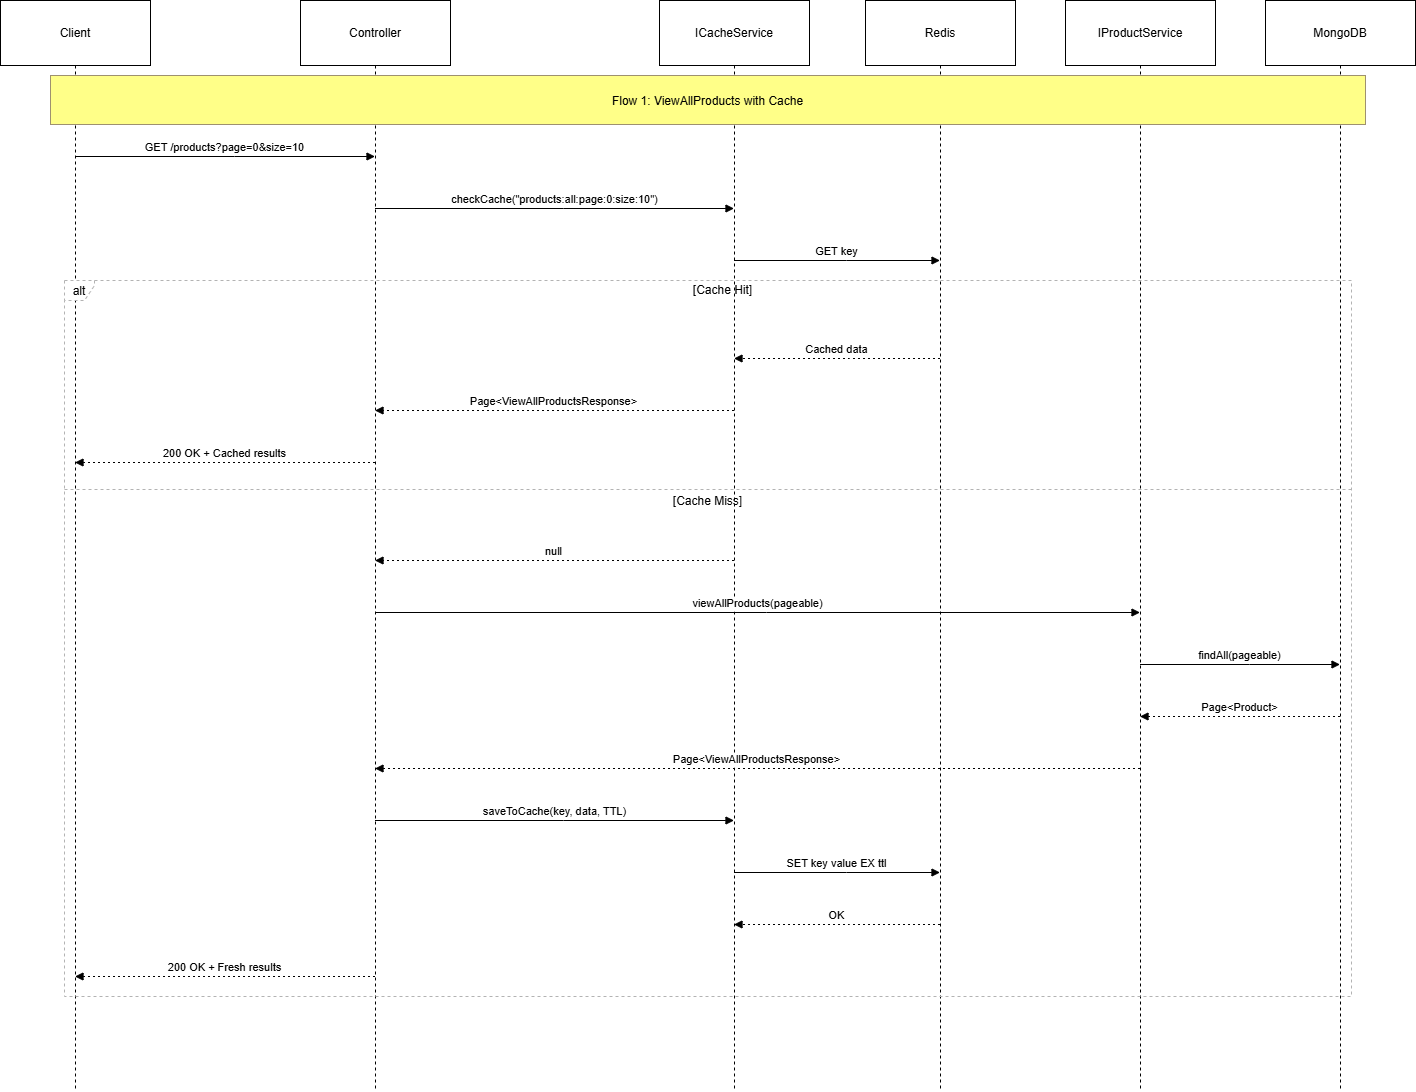

The diagram above was exported from draw.io. Its source (the exported page's mxGraphModel, read from the mxfile embedded in the PNG):
<mxGraphModel dx="872" dy="577" grid="1" gridSize="10" guides="1" tooltips="1" connect="1" arrows="1" fold="1" page="1" pageScale="1" pageWidth="850" pageHeight="1100" math="0" shadow="0">
  <root>
    <mxCell id="0" />
    <mxCell id="1" parent="0" />
    <mxCell id="DJNXZ-BwBiKwSJtIgrxD-1" value="Client" style="shape=umlLifeline;perimeter=lifelinePerimeter;whiteSpace=wrap;container=1;dropTarget=0;collapsible=0;recursiveResize=0;outlineConnect=0;portConstraint=eastwest;newEdgeStyle={&quot;edgeStyle&quot;:&quot;elbowEdgeStyle&quot;,&quot;elbow&quot;:&quot;vertical&quot;,&quot;curved&quot;:0,&quot;rounded&quot;:0};size=65;" parent="1" vertex="1">
      <mxGeometry x="20" y="20" width="150" height="1091" as="geometry" />
    </mxCell>
    <mxCell id="DJNXZ-BwBiKwSJtIgrxD-2" value="Controller" style="shape=umlLifeline;perimeter=lifelinePerimeter;whiteSpace=wrap;container=1;dropTarget=0;collapsible=0;recursiveResize=0;outlineConnect=0;portConstraint=eastwest;newEdgeStyle={&quot;edgeStyle&quot;:&quot;elbowEdgeStyle&quot;,&quot;elbow&quot;:&quot;vertical&quot;,&quot;curved&quot;:0,&quot;rounded&quot;:0};size=65;" parent="1" vertex="1">
      <mxGeometry x="320" y="20" width="150" height="1091" as="geometry" />
    </mxCell>
    <mxCell id="DJNXZ-BwBiKwSJtIgrxD-3" value="ICacheService" style="shape=umlLifeline;perimeter=lifelinePerimeter;whiteSpace=wrap;container=1;dropTarget=0;collapsible=0;recursiveResize=0;outlineConnect=0;portConstraint=eastwest;newEdgeStyle={&quot;edgeStyle&quot;:&quot;elbowEdgeStyle&quot;,&quot;elbow&quot;:&quot;vertical&quot;,&quot;curved&quot;:0,&quot;rounded&quot;:0};size=65;" parent="1" vertex="1">
      <mxGeometry x="679" y="20" width="150" height="1091" as="geometry" />
    </mxCell>
    <mxCell id="DJNXZ-BwBiKwSJtIgrxD-4" value="Redis" style="shape=umlLifeline;perimeter=lifelinePerimeter;whiteSpace=wrap;container=1;dropTarget=0;collapsible=0;recursiveResize=0;outlineConnect=0;portConstraint=eastwest;newEdgeStyle={&quot;edgeStyle&quot;:&quot;elbowEdgeStyle&quot;,&quot;elbow&quot;:&quot;vertical&quot;,&quot;curved&quot;:0,&quot;rounded&quot;:0};size=65;" parent="1" vertex="1">
      <mxGeometry x="885" y="20" width="150" height="1091" as="geometry" />
    </mxCell>
    <mxCell id="DJNXZ-BwBiKwSJtIgrxD-5" value="IProductService" style="shape=umlLifeline;perimeter=lifelinePerimeter;whiteSpace=wrap;container=1;dropTarget=0;collapsible=0;recursiveResize=0;outlineConnect=0;portConstraint=eastwest;newEdgeStyle={&quot;edgeStyle&quot;:&quot;elbowEdgeStyle&quot;,&quot;elbow&quot;:&quot;vertical&quot;,&quot;curved&quot;:0,&quot;rounded&quot;:0};size=65;" parent="1" vertex="1">
      <mxGeometry x="1085" y="20" width="150" height="1091" as="geometry" />
    </mxCell>
    <mxCell id="DJNXZ-BwBiKwSJtIgrxD-6" value="MongoDB" style="shape=umlLifeline;perimeter=lifelinePerimeter;whiteSpace=wrap;container=1;dropTarget=0;collapsible=0;recursiveResize=0;outlineConnect=0;portConstraint=eastwest;newEdgeStyle={&quot;edgeStyle&quot;:&quot;elbowEdgeStyle&quot;,&quot;elbow&quot;:&quot;vertical&quot;,&quot;curved&quot;:0,&quot;rounded&quot;:0};size=65;" parent="1" vertex="1">
      <mxGeometry x="1285" y="20" width="150" height="1091" as="geometry" />
    </mxCell>
    <mxCell id="DJNXZ-BwBiKwSJtIgrxD-7" value="alt" style="shape=umlFrame;dashed=1;pointerEvents=0;dropTarget=0;strokeColor=#B3B3B3;height=20;width=30" parent="1" vertex="1">
      <mxGeometry x="84" y="300" width="1287" height="716" as="geometry" />
    </mxCell>
    <mxCell id="DJNXZ-BwBiKwSJtIgrxD-8" value="[Cache Hit]" style="text;strokeColor=none;fillColor=none;align=center;verticalAlign=middle;whiteSpace=wrap;" parent="DJNXZ-BwBiKwSJtIgrxD-7" vertex="1">
      <mxGeometry x="30" width="1257" height="20" as="geometry" />
    </mxCell>
    <mxCell id="DJNXZ-BwBiKwSJtIgrxD-9" value="[Cache Miss]" style="shape=line;dashed=1;whiteSpace=wrap;verticalAlign=top;labelPosition=center;verticalLabelPosition=middle;align=center;strokeColor=#B3B3B3;" parent="DJNXZ-BwBiKwSJtIgrxD-7" vertex="1">
      <mxGeometry y="207" width="1287" height="4" as="geometry" />
    </mxCell>
    <mxCell id="DJNXZ-BwBiKwSJtIgrxD-10" value="GET /products?page=0&amp;size=10" style="verticalAlign=bottom;edgeStyle=elbowEdgeStyle;elbow=vertical;curved=0;rounded=0;endArrow=block;" parent="1" source="DJNXZ-BwBiKwSJtIgrxD-1" target="DJNXZ-BwBiKwSJtIgrxD-2" edge="1">
      <mxGeometry relative="1" as="geometry">
        <Array as="points">
          <mxPoint x="254" y="176" />
        </Array>
      </mxGeometry>
    </mxCell>
    <mxCell id="DJNXZ-BwBiKwSJtIgrxD-11" value="checkCache(&quot;products:all:page:0:size:10&quot;)" style="verticalAlign=bottom;edgeStyle=elbowEdgeStyle;elbow=vertical;curved=0;rounded=0;endArrow=block;" parent="1" source="DJNXZ-BwBiKwSJtIgrxD-2" target="DJNXZ-BwBiKwSJtIgrxD-3" edge="1">
      <mxGeometry relative="1" as="geometry">
        <Array as="points">
          <mxPoint x="583" y="228" />
        </Array>
      </mxGeometry>
    </mxCell>
    <mxCell id="DJNXZ-BwBiKwSJtIgrxD-12" value="GET key" style="verticalAlign=bottom;edgeStyle=elbowEdgeStyle;elbow=vertical;curved=0;rounded=0;endArrow=block;" parent="1" source="DJNXZ-BwBiKwSJtIgrxD-3" target="DJNXZ-BwBiKwSJtIgrxD-4" edge="1">
      <mxGeometry relative="1" as="geometry">
        <Array as="points">
          <mxPoint x="866" y="280" />
        </Array>
      </mxGeometry>
    </mxCell>
    <mxCell id="DJNXZ-BwBiKwSJtIgrxD-13" value="Cached data" style="verticalAlign=bottom;edgeStyle=elbowEdgeStyle;elbow=vertical;curved=0;rounded=0;dashed=1;dashPattern=2 3;endArrow=block;" parent="1" source="DJNXZ-BwBiKwSJtIgrxD-4" target="DJNXZ-BwBiKwSJtIgrxD-3" edge="1">
      <mxGeometry relative="1" as="geometry">
        <Array as="points">
          <mxPoint x="869" y="378" />
        </Array>
      </mxGeometry>
    </mxCell>
    <mxCell id="DJNXZ-BwBiKwSJtIgrxD-14" value="Page&lt;ViewAllProductsResponse&gt;" style="verticalAlign=bottom;edgeStyle=elbowEdgeStyle;elbow=vertical;curved=0;rounded=0;dashed=1;dashPattern=2 3;endArrow=block;" parent="1" source="DJNXZ-BwBiKwSJtIgrxD-3" target="DJNXZ-BwBiKwSJtIgrxD-2" edge="1">
      <mxGeometry relative="1" as="geometry">
        <Array as="points">
          <mxPoint x="586" y="430" />
        </Array>
      </mxGeometry>
    </mxCell>
    <mxCell id="DJNXZ-BwBiKwSJtIgrxD-15" value="200 OK + Cached results" style="verticalAlign=bottom;edgeStyle=elbowEdgeStyle;elbow=vertical;curved=0;rounded=0;dashed=1;dashPattern=2 3;endArrow=block;" parent="1" source="DJNXZ-BwBiKwSJtIgrxD-2" target="DJNXZ-BwBiKwSJtIgrxD-1" edge="1">
      <mxGeometry relative="1" as="geometry">
        <Array as="points">
          <mxPoint x="257" y="482" />
        </Array>
      </mxGeometry>
    </mxCell>
    <mxCell id="DJNXZ-BwBiKwSJtIgrxD-16" value="null" style="verticalAlign=bottom;edgeStyle=elbowEdgeStyle;elbow=vertical;curved=0;rounded=0;dashed=1;dashPattern=2 3;endArrow=block;" parent="1" source="DJNXZ-BwBiKwSJtIgrxD-3" target="DJNXZ-BwBiKwSJtIgrxD-2" edge="1">
      <mxGeometry relative="1" as="geometry">
        <Array as="points">
          <mxPoint x="586" y="580" />
        </Array>
      </mxGeometry>
    </mxCell>
    <mxCell id="DJNXZ-BwBiKwSJtIgrxD-17" value="viewAllProducts(pageable)" style="verticalAlign=bottom;edgeStyle=elbowEdgeStyle;elbow=vertical;curved=0;rounded=0;endArrow=block;" parent="1" source="DJNXZ-BwBiKwSJtIgrxD-2" target="DJNXZ-BwBiKwSJtIgrxD-5" edge="1">
      <mxGeometry relative="1" as="geometry">
        <Array as="points">
          <mxPoint x="786" y="632" />
        </Array>
      </mxGeometry>
    </mxCell>
    <mxCell id="DJNXZ-BwBiKwSJtIgrxD-18" value="findAll(pageable)" style="verticalAlign=bottom;edgeStyle=elbowEdgeStyle;elbow=vertical;curved=0;rounded=0;endArrow=block;" parent="1" source="DJNXZ-BwBiKwSJtIgrxD-5" target="DJNXZ-BwBiKwSJtIgrxD-6" edge="1">
      <mxGeometry relative="1" as="geometry">
        <Array as="points">
          <mxPoint x="1269" y="684" />
        </Array>
      </mxGeometry>
    </mxCell>
    <mxCell id="DJNXZ-BwBiKwSJtIgrxD-19" value="Page&lt;Product&gt;" style="verticalAlign=bottom;edgeStyle=elbowEdgeStyle;elbow=vertical;curved=0;rounded=0;dashed=1;dashPattern=2 3;endArrow=block;" parent="1" source="DJNXZ-BwBiKwSJtIgrxD-6" target="DJNXZ-BwBiKwSJtIgrxD-5" edge="1">
      <mxGeometry relative="1" as="geometry">
        <Array as="points">
          <mxPoint x="1272" y="736" />
        </Array>
      </mxGeometry>
    </mxCell>
    <mxCell id="DJNXZ-BwBiKwSJtIgrxD-20" value="Page&lt;ViewAllProductsResponse&gt;" style="verticalAlign=bottom;edgeStyle=elbowEdgeStyle;elbow=vertical;curved=0;rounded=0;dashed=1;dashPattern=2 3;endArrow=block;" parent="1" source="DJNXZ-BwBiKwSJtIgrxD-5" target="DJNXZ-BwBiKwSJtIgrxD-2" edge="1">
      <mxGeometry relative="1" as="geometry">
        <Array as="points">
          <mxPoint x="789" y="788" />
        </Array>
      </mxGeometry>
    </mxCell>
    <mxCell id="DJNXZ-BwBiKwSJtIgrxD-21" value="saveToCache(key, data, TTL)" style="verticalAlign=bottom;edgeStyle=elbowEdgeStyle;elbow=vertical;curved=0;rounded=0;endArrow=block;" parent="1" source="DJNXZ-BwBiKwSJtIgrxD-2" target="DJNXZ-BwBiKwSJtIgrxD-3" edge="1">
      <mxGeometry relative="1" as="geometry">
        <Array as="points">
          <mxPoint x="583" y="840" />
        </Array>
      </mxGeometry>
    </mxCell>
    <mxCell id="DJNXZ-BwBiKwSJtIgrxD-22" value="SET key value EX ttl" style="verticalAlign=bottom;edgeStyle=elbowEdgeStyle;elbow=vertical;curved=0;rounded=0;endArrow=block;" parent="1" source="DJNXZ-BwBiKwSJtIgrxD-3" target="DJNXZ-BwBiKwSJtIgrxD-4" edge="1">
      <mxGeometry relative="1" as="geometry">
        <Array as="points">
          <mxPoint x="866" y="892" />
        </Array>
      </mxGeometry>
    </mxCell>
    <mxCell id="DJNXZ-BwBiKwSJtIgrxD-23" value="OK" style="verticalAlign=bottom;edgeStyle=elbowEdgeStyle;elbow=vertical;curved=0;rounded=0;dashed=1;dashPattern=2 3;endArrow=block;" parent="1" source="DJNXZ-BwBiKwSJtIgrxD-4" target="DJNXZ-BwBiKwSJtIgrxD-3" edge="1">
      <mxGeometry relative="1" as="geometry">
        <Array as="points">
          <mxPoint x="869" y="944" />
        </Array>
      </mxGeometry>
    </mxCell>
    <mxCell id="DJNXZ-BwBiKwSJtIgrxD-24" value="200 OK + Fresh results" style="verticalAlign=bottom;edgeStyle=elbowEdgeStyle;elbow=vertical;curved=0;rounded=0;dashed=1;dashPattern=2 3;endArrow=block;" parent="1" source="DJNXZ-BwBiKwSJtIgrxD-2" target="DJNXZ-BwBiKwSJtIgrxD-1" edge="1">
      <mxGeometry relative="1" as="geometry">
        <Array as="points">
          <mxPoint x="257" y="996" />
        </Array>
      </mxGeometry>
    </mxCell>
    <mxCell id="DJNXZ-BwBiKwSJtIgrxD-25" value="Flow 1: ViewAllProducts with Cache" style="fillColor=#ffff88;strokeColor=#9E916F;" parent="1" vertex="1">
      <mxGeometry x="70" y="95" width="1315" height="49" as="geometry" />
    </mxCell>
  </root>
</mxGraphModel>